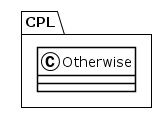

The diagram above was rendered by PlantUML. Its source (embedded in the PNG):
@startuml
!theme plain
package CPL {
class Otherwise {
}
}
@enduml